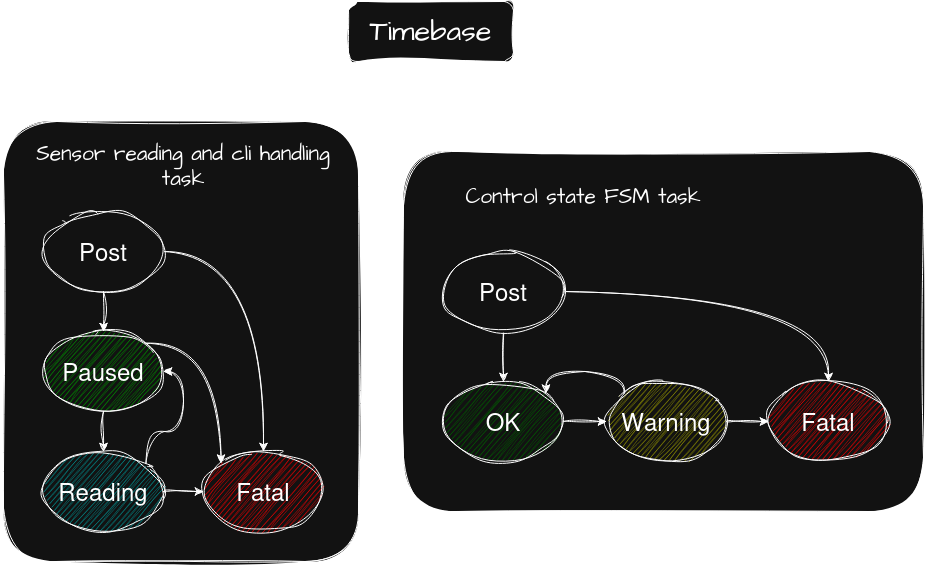

The diagram above was exported from draw.io. Its source (the exported page's mxGraphModel, read from the mxfile embedded in the PNG):
<mxGraphModel dx="1348" dy="795" grid="1" gridSize="10" guides="1" tooltips="1" connect="1" arrows="1" fold="1" page="1" pageScale="1" pageWidth="850" pageHeight="1100" math="0" shadow="0">
  <root>
    <mxCell id="0" />
    <mxCell id="1" parent="0" />
    <mxCell id="2" parent="1" style="rounded=1;whiteSpace=wrap;html=1;sketch=1;hachureGap=4;jiggle=2;curveFitting=1;fontFamily=Architects Daughter;fontSource=https://fonts.googleapis.com/css?family=Architects+Daughter;" value="" vertex="1">
      <mxGeometry height="360" width="520" x="420" y="660" as="geometry" />
    </mxCell>
    <mxCell id="3" parent="1" style="text;html=1;whiteSpace=wrap;strokeColor=none;fillColor=none;align=center;verticalAlign=middle;rounded=0;fontFamily=Architects Daughter;fontSource=https://fonts.googleapis.com/css?family=Architects+Daughter;fontSize=21;" value="Control state FSM task" vertex="1">
      <mxGeometry height="70" width="300" x="450" y="670" as="geometry" />
    </mxCell>
    <mxCell id="4" parent="1" style="rounded=1;whiteSpace=wrap;html=1;sketch=1;hachureGap=4;jiggle=2;curveFitting=1;fontFamily=Architects Daughter;fontSource=https%3A%2F%2Ffonts.googleapis.com%2Fcss%3Ffamily%3DArchitects%2BDaughter;" value="" vertex="1">
      <mxGeometry height="440" width="355" x="20" y="630" as="geometry" />
    </mxCell>
    <mxCell id="5" edge="1" parent="1" source="7" style="edgeStyle=orthogonalEdgeStyle;rounded=0;sketch=1;hachureGap=4;jiggle=2;curveFitting=1;orthogonalLoop=1;jettySize=auto;html=1;exitX=0.5;exitY=1;exitDx=0;exitDy=0;entryX=0.5;entryY=0;entryDx=0;entryDy=0;fontFamily=Architects Daughter;fontSource=https://fonts.googleapis.com/css?family=Architects+Daughter;" target="10">
      <mxGeometry relative="1" as="geometry" />
    </mxCell>
    <mxCell id="6" edge="1" parent="1" source="7" style="edgeStyle=orthogonalEdgeStyle;curved=1;rounded=0;sketch=1;hachureGap=4;jiggle=2;curveFitting=1;orthogonalLoop=1;jettySize=auto;html=1;exitX=1;exitY=0.5;exitDx=0;exitDy=0;entryX=0.5;entryY=0;entryDx=0;entryDy=0;fontFamily=Architects Daughter;fontSource=https://fonts.googleapis.com/css?family=Architects+Daughter;" target="14">
      <mxGeometry relative="1" as="geometry" />
    </mxCell>
    <mxCell id="7" parent="1" style="ellipse;whiteSpace=wrap;html=1;shapeInside=1;sketch=1;curveFitting=1;jiggle=2;fontSize=24;" value="Post" vertex="1">
      <mxGeometry height="80" width="120" x="60" y="720" as="geometry" />
    </mxCell>
    <mxCell id="8" edge="1" parent="1" source="10" style="edgeStyle=orthogonalEdgeStyle;rounded=0;sketch=1;hachureGap=4;jiggle=2;curveFitting=1;orthogonalLoop=1;jettySize=auto;html=1;exitX=0.5;exitY=1;exitDx=0;exitDy=0;entryX=0.5;entryY=0;entryDx=0;entryDy=0;fontFamily=Architects Daughter;fontSource=https://fonts.googleapis.com/css?family=Architects+Daughter;" target="13">
      <mxGeometry relative="1" as="geometry" />
    </mxCell>
    <mxCell id="9" edge="1" parent="1" source="10" style="edgeStyle=orthogonalEdgeStyle;curved=1;rounded=0;sketch=1;hachureGap=4;jiggle=2;curveFitting=1;orthogonalLoop=1;jettySize=auto;html=1;exitX=1;exitY=0;exitDx=0;exitDy=0;entryX=0;entryY=0;entryDx=0;entryDy=0;fontFamily=Architects Daughter;fontSource=https://fonts.googleapis.com/css?family=Architects+Daughter;" target="14">
      <mxGeometry relative="1" as="geometry" />
    </mxCell>
    <mxCell id="10" parent="1" style="ellipse;whiteSpace=wrap;html=1;shapeInside=1;sketch=1;curveFitting=1;jiggle=2;fontSize=24;fillColor=light-dark(#FFFFFF,#009900);" value="Paused" vertex="1">
      <mxGeometry height="80" width="120" x="60" y="840" as="geometry" />
    </mxCell>
    <mxCell id="11" edge="1" parent="1" source="13" style="edgeStyle=orthogonalEdgeStyle;curved=1;rounded=0;sketch=1;hachureGap=4;jiggle=2;curveFitting=1;orthogonalLoop=1;jettySize=auto;html=1;exitX=1;exitY=0.5;exitDx=0;exitDy=0;entryX=0;entryY=0.5;entryDx=0;entryDy=0;fontFamily=Architects Daughter;fontSource=https%3A%2F%2Ffonts.googleapis.com%2Fcss%3Ffamily%3DArchitects%2BDaughter;" target="14">
      <mxGeometry relative="1" as="geometry" />
    </mxCell>
    <mxCell id="12" edge="1" parent="1" source="13" style="edgeStyle=orthogonalEdgeStyle;curved=1;rounded=0;sketch=1;hachureGap=4;jiggle=2;curveFitting=1;orthogonalLoop=1;jettySize=auto;html=1;exitX=1;exitY=0;exitDx=0;exitDy=0;entryX=1;entryY=0.5;entryDx=0;entryDy=0;fontFamily=Architects Daughter;fontSource=https%3A%2F%2Ffonts.googleapis.com%2Fcss%3Ffamily%3DArchitects%2BDaughter;" target="10">
      <mxGeometry relative="1" as="geometry" />
    </mxCell>
    <mxCell id="13" parent="1" style="ellipse;whiteSpace=wrap;html=1;shapeInside=1;sketch=1;curveFitting=1;jiggle=2;fontSize=24;fillColor=light-dark(#FFFFFF,#009999);" value="Reading" vertex="1">
      <mxGeometry height="80" width="120" x="60" y="960" as="geometry" />
    </mxCell>
    <mxCell id="14" parent="1" style="ellipse;whiteSpace=wrap;html=1;shapeInside=1;sketch=1;curveFitting=1;jiggle=2;fontSize=24;labelBackgroundColor=none;fillColor=light-dark(#FFFFFF,#FF0000);" value="Fatal" vertex="1">
      <mxGeometry height="80" width="120" x="220" y="960" as="geometry" />
    </mxCell>
    <mxCell id="15" edge="1" parent="1" source="17" style="edgeStyle=orthogonalEdgeStyle;curved=1;rounded=0;sketch=1;hachureGap=4;jiggle=2;curveFitting=1;orthogonalLoop=1;jettySize=auto;html=1;exitX=1;exitY=0.5;exitDx=0;exitDy=0;entryX=0.5;entryY=0;entryDx=0;entryDy=0;fontFamily=Architects Daughter;fontSource=https://fonts.googleapis.com/css?family=Architects+Daughter;" target="23">
      <mxGeometry relative="1" as="geometry" />
    </mxCell>
    <mxCell id="16" edge="1" parent="1" source="17" style="edgeStyle=orthogonalEdgeStyle;curved=1;rounded=0;sketch=1;hachureGap=4;jiggle=2;curveFitting=1;orthogonalLoop=1;jettySize=auto;html=1;exitX=0.5;exitY=1;exitDx=0;exitDy=0;fontFamily=Architects Daughter;fontSource=https%3A%2F%2Ffonts.googleapis.com%2Fcss%3Ffamily%3DArchitects%2BDaughter;" target="19">
      <mxGeometry relative="1" as="geometry" />
    </mxCell>
    <mxCell id="17" parent="1" style="ellipse;whiteSpace=wrap;html=1;shapeInside=1;sketch=1;curveFitting=1;jiggle=2;fontSize=24;" value="Post" vertex="1">
      <mxGeometry height="80" width="120" x="460" y="760" as="geometry" />
    </mxCell>
    <mxCell id="18" edge="1" parent="1" source="19" style="edgeStyle=orthogonalEdgeStyle;curved=1;rounded=0;sketch=1;hachureGap=4;jiggle=2;curveFitting=1;orthogonalLoop=1;jettySize=auto;html=1;exitX=1;exitY=0.5;exitDx=0;exitDy=0;entryX=0;entryY=0.5;entryDx=0;entryDy=0;fontFamily=Architects Daughter;fontSource=https://fonts.googleapis.com/css?family=Architects+Daughter;" target="22">
      <mxGeometry relative="1" as="geometry" />
    </mxCell>
    <mxCell id="19" parent="1" style="ellipse;whiteSpace=wrap;html=1;shapeInside=1;sketch=1;curveFitting=1;jiggle=2;fontSize=24;fillColor=light-dark(#FFFFFF,#006600);" value="OK" vertex="1">
      <mxGeometry height="80" width="120" x="460" y="890" as="geometry" />
    </mxCell>
    <mxCell id="20" edge="1" parent="1" source="22" style="edgeStyle=orthogonalEdgeStyle;curved=1;rounded=0;sketch=1;hachureGap=4;jiggle=2;curveFitting=1;orthogonalLoop=1;jettySize=auto;html=1;exitX=1;exitY=0.5;exitDx=0;exitDy=0;entryX=0;entryY=0.5;entryDx=0;entryDy=0;fontFamily=Architects Daughter;fontSource=https://fonts.googleapis.com/css?family=Architects+Daughter;" target="23">
      <mxGeometry relative="1" as="geometry" />
    </mxCell>
    <mxCell id="21" edge="1" parent="1" source="22" style="edgeStyle=orthogonalEdgeStyle;curved=1;rounded=0;sketch=1;hachureGap=4;jiggle=2;curveFitting=1;orthogonalLoop=1;jettySize=auto;html=1;exitX=0;exitY=0;exitDx=0;exitDy=0;entryX=1;entryY=0;entryDx=0;entryDy=0;fontFamily=Architects Daughter;fontSource=https%3A%2F%2Ffonts.googleapis.com%2Fcss%3Ffamily%3DArchitects%2BDaughter;" target="19">
      <mxGeometry relative="1" as="geometry">
        <Array as="points">
          <mxPoint x="640.6" y="880" />
          <mxPoint x="562.4" y="880" />
        </Array>
      </mxGeometry>
    </mxCell>
    <mxCell id="22" parent="1" style="ellipse;whiteSpace=wrap;html=1;shapeInside=1;sketch=1;curveFitting=1;jiggle=2;fontSize=24;fillColor=light-dark(#FFFFFF,#999900);" value="Warning" vertex="1">
      <mxGeometry height="80" width="120" x="623" y="890" as="geometry" />
    </mxCell>
    <mxCell id="23" parent="1" style="ellipse;whiteSpace=wrap;html=1;shapeInside=1;sketch=1;curveFitting=1;jiggle=2;fontSize=24;labelBackgroundColor=none;fillColor=light-dark(#FFFFFF,#FF0000);" value="Fatal" vertex="1">
      <mxGeometry height="80" width="120" x="785" y="890" as="geometry" />
    </mxCell>
    <mxCell id="24" parent="1" style="text;html=1;whiteSpace=wrap;strokeColor=none;fillColor=none;align=center;verticalAlign=middle;rounded=0;fontFamily=Architects Daughter;fontSource=https%3A%2F%2Ffonts.googleapis.com%2Fcss%3Ffamily%3DArchitects%2BDaughter;fontSize=21;" value="Sensor reading and cli handling task" vertex="1">
      <mxGeometry height="70" width="300" x="50" y="640" as="geometry" />
    </mxCell>
    <mxCell id="25" edge="1" parent="1" source="27" style="edgeStyle=orthogonalEdgeStyle;curved=1;rounded=0;sketch=1;hachureGap=4;jiggle=2;curveFitting=1;orthogonalLoop=1;jettySize=auto;html=1;exitX=1;exitY=0.5;exitDx=0;exitDy=0;entryX=0.5;entryY=0;entryDx=0;entryDy=0;fontFamily=Architects Daughter;fontSource=https%3A%2F%2Ffonts.googleapis.com%2Fcss%3Ffamily%3DArchitects%2BDaughter;" target="2">
      <mxGeometry relative="1" as="geometry" />
    </mxCell>
    <mxCell id="26" edge="1" parent="1" source="27" style="edgeStyle=orthogonalEdgeStyle;curved=1;rounded=0;sketch=1;hachureGap=4;jiggle=2;curveFitting=1;orthogonalLoop=1;jettySize=auto;html=1;exitX=0;exitY=0.5;exitDx=0;exitDy=0;entryX=0.5;entryY=0;entryDx=0;entryDy=0;fontFamily=Architects Daughter;fontSource=https%3A%2F%2Ffonts.googleapis.com%2Fcss%3Ffamily%3DArchitects%2BDaughter;" target="4">
      <mxGeometry relative="1" as="geometry" />
    </mxCell>
    <mxCell id="27" parent="1" style="rounded=1;whiteSpace=wrap;html=1;sketch=1;hachureGap=4;jiggle=2;curveFitting=1;fontFamily=Architects Daughter;fontSource=https%3A%2F%2Ffonts.googleapis.com%2Fcss%3Ffamily%3DArchitects%2BDaughter;fontSize=29;" value="Timebase" vertex="1">
      <mxGeometry height="60" width="165" x="365" y="510" as="geometry" />
    </mxCell>
  </root>
</mxGraphModel>